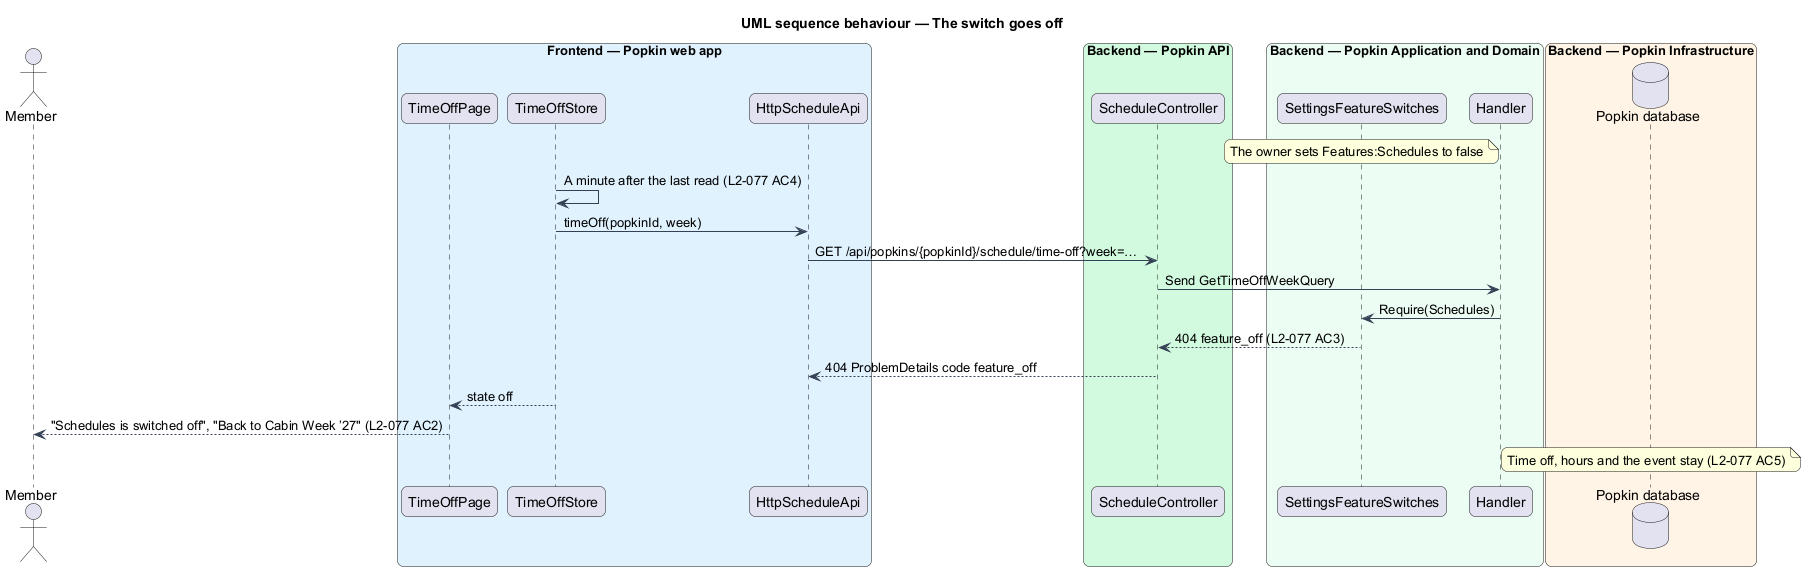

The diagram above was rendered by PlantUML. Its source (embedded in the PNG):
@startuml
title UML sequence behaviour — The switch goes off
skinparam backgroundColor #FFFFFF
skinparam shadowing false
skinparam roundcorner 12
skinparam defaultFontName Arial
skinparam ArrowColor #344054
actor "Member" as actor
box "Frontend — Popkin web app" #E0F2FE
  participant "TimeOffPage" as page
  participant "TimeOffStore" as store
  participant "HttpScheduleApi" as client
end box
box "Backend — Popkin API" #D1FADF
  participant "ScheduleController" as controller
end box
box "Backend — Popkin Application and Domain" #ECFDF3
  participant "SettingsFeatureSwitches" as switches
  participant "Handler" as handler
end box
box "Backend — Popkin Infrastructure" #FFF4E5
  database "Popkin database" as db
end box
note over switches : The owner sets Features:Schedules to false
store -> store : A minute after the last read (L2-077 AC4)
store -> client : timeOff(popkinId, week)
client -> controller : GET /api/popkins/{popkinId}/schedule/time-off?week=…
controller -> handler : Send GetTimeOffWeekQuery
handler -> switches : Require(Schedules)
switches --> controller : 404 feature_off (L2-077 AC3)
controller --> client : 404 ProblemDetails code feature_off
store --> page : state off
page --> actor : "Schedules is switched off", "Back to Cabin Week ’27" (L2-077 AC2)
note over db : Time off, hours and the event stay (L2-077 AC5)
@enduml